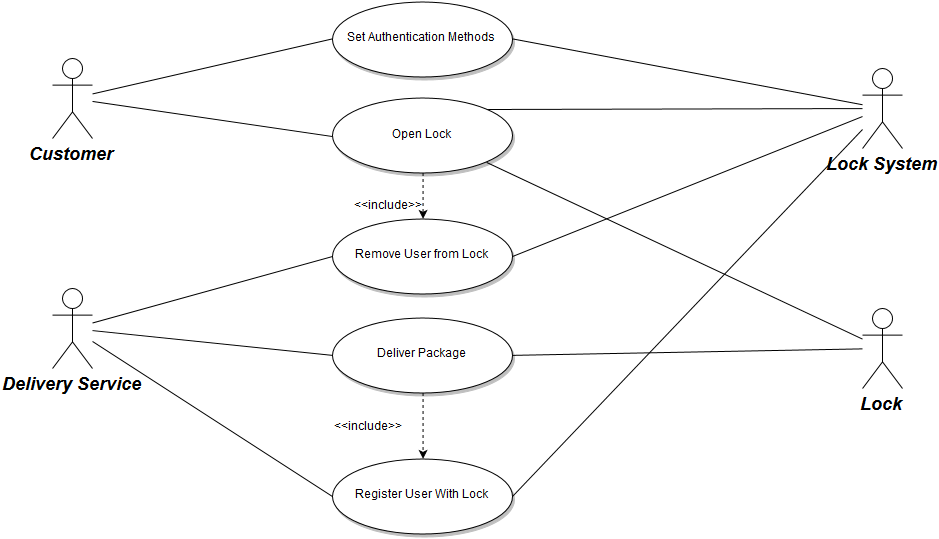

The diagram above was exported from draw.io. Its source (the exported page's mxGraphModel, read from the mxfile embedded in the PNG):
<mxGraphModel dx="1713" dy="972" grid="1" gridSize="10" guides="1" tooltips="1" connect="1" arrows="1" fold="1" page="0" pageScale="1.5" pageWidth="826" pageHeight="1169" background="#ffffff" math="0" shadow="0">
  <root>
    <mxCell id="0" style=";html=1;" />
    <mxCell id="1" style=";html=1;" parent="0" />
    <mxCell id="546772afa76b4ddf-158" value="Customer" style="shape=umlActor;verticalLabelPosition=bottom;verticalAlign=top;fillColor=#FFFFFF;strokeColor=#000000;fontStyle=3;fontSize=18;fontFamily=Helvetica;strokeWidth=1;html=1;gradientColor=none;" vertex="1" parent="1">
      <mxGeometry x="-260" y="-130" width="40" height="80" as="geometry" />
    </mxCell>
    <mxCell id="546772afa76b4ddf-170" style="edgeStyle=none;rounded=0;html=1;exitX=0.855;exitY=0.145;exitPerimeter=0;endArrow=none;endFill=0;jettySize=auto;orthogonalLoop=1;strokeWidth=1;" edge="1" parent="1" source="546772afa76b4ddf-159" target="546772afa76b4ddf-168">
      <mxGeometry relative="1" as="geometry" />
    </mxCell>
    <mxCell id="546772afa76b4ddf-171" style="edgeStyle=none;rounded=0;html=1;exitX=0.855;exitY=0.855;exitPerimeter=0;endArrow=none;endFill=0;jettySize=auto;orthogonalLoop=1;strokeWidth=1;" edge="1" parent="1" source="546772afa76b4ddf-159" target="546772afa76b4ddf-169">
      <mxGeometry relative="1" as="geometry" />
    </mxCell>
    <mxCell id="546772afa76b4ddf-172" style="edgeStyle=none;rounded=0;html=1;exitX=0;exitY=0.5;exitPerimeter=0;endArrow=none;endFill=0;jettySize=auto;orthogonalLoop=1;strokeWidth=1;" edge="1" parent="1" source="546772afa76b4ddf-185" target="546772afa76b4ddf-161">
      <mxGeometry relative="1" as="geometry" />
    </mxCell>
    <mxCell id="546772afa76b4ddf-192" style="edgeStyle=none;rounded=0;html=1;exitX=0.5;exitY=1;exitPerimeter=0;entryX=0.5;entryY=0;entryPerimeter=0;endArrow=classic;endFill=1;jettySize=auto;orthogonalLoop=1;strokeWidth=1;dashed=1;" edge="1" parent="1" source="546772afa76b4ddf-159" target="546772afa76b4ddf-189">
      <mxGeometry relative="1" as="geometry" />
    </mxCell>
    <mxCell id="546772afa76b4ddf-159" value="Open Lock&lt;br&gt;" style="shape=mxgraph.flowchart.on-page_reference;fillColor=#FFFFFF;strokeColor=#000000;strokeWidth=1;shadow=1;gradientColor=none;html=1;" vertex="1" parent="1">
      <mxGeometry x="20" y="-90" width="180" height="75" as="geometry" />
    </mxCell>
    <mxCell id="546772afa76b4ddf-160" value="" style="edgeStyle=none;strokeWidth=1;endArrow=none;endFill=0;strokeColor=#000000;html=1;entryX=0;entryY=0.5;entryPerimeter=0;" edge="1" parent="1" source="546772afa76b4ddf-158" target="546772afa76b4ddf-159">
      <mxGeometry x="-430" y="-50" width="100" height="100" as="geometry">
        <mxPoint x="-160" y="-68.20000000000005" as="sourcePoint" />
        <mxPoint x="20" y="-52" as="targetPoint" />
      </mxGeometry>
    </mxCell>
    <mxCell id="546772afa76b4ddf-161" value="Delivery Service&lt;br&gt;" style="shape=umlActor;verticalLabelPosition=bottom;verticalAlign=top;fillColor=#FFFFFF;strokeColor=#000000;fontStyle=3;fontSize=18;fontFamily=Helvetica;strokeWidth=1;html=1;gradientColor=none;" vertex="1" parent="1">
      <mxGeometry x="-260" y="100" width="40" height="80" as="geometry" />
    </mxCell>
    <mxCell id="546772afa76b4ddf-168" value="Lock System&lt;br&gt;" style="shape=umlActor;verticalLabelPosition=bottom;verticalAlign=top;fillColor=#FFFFFF;strokeColor=#000000;fontStyle=3;fontSize=18;fontFamily=Helvetica;strokeWidth=1;html=1;gradientColor=none;" vertex="1" parent="1">
      <mxGeometry x="550" y="-120" width="40" height="80" as="geometry" />
    </mxCell>
    <mxCell id="546772afa76b4ddf-169" value="Lock" style="shape=umlActor;verticalLabelPosition=bottom;verticalAlign=top;fillColor=#FFFFFF;strokeColor=#000000;fontStyle=3;fontSize=18;fontFamily=Helvetica;strokeWidth=1;html=1;gradientColor=none;" vertex="1" parent="1">
      <mxGeometry x="550" y="120" width="40" height="80" as="geometry" />
    </mxCell>
    <mxCell id="546772afa76b4ddf-176" style="edgeStyle=none;rounded=0;html=1;exitX=1;exitY=0.5;exitPerimeter=0;endArrow=none;endFill=0;jettySize=auto;orthogonalLoop=1;strokeWidth=1;" edge="1" parent="1" source="546772afa76b4ddf-174" target="546772afa76b4ddf-168">
      <mxGeometry relative="1" as="geometry" />
    </mxCell>
    <mxCell id="546772afa76b4ddf-181" style="edgeStyle=none;rounded=0;html=1;exitX=0;exitY=0.5;exitPerimeter=0;endArrow=none;endFill=0;jettySize=auto;orthogonalLoop=1;strokeWidth=1;" edge="1" parent="1" source="546772afa76b4ddf-174" target="546772afa76b4ddf-161">
      <mxGeometry relative="1" as="geometry" />
    </mxCell>
    <mxCell id="546772afa76b4ddf-174" value="Register User With Lock&lt;br&gt;" style="shape=mxgraph.flowchart.on-page_reference;fillColor=#FFFFFF;strokeColor=#000000;strokeWidth=1;shadow=1;gradientColor=none;html=1;" vertex="1" parent="1">
      <mxGeometry x="20" y="270" width="180" height="75" as="geometry" />
    </mxCell>
    <mxCell id="546772afa76b4ddf-178" style="edgeStyle=none;rounded=0;html=1;exitX=0;exitY=0.5;exitPerimeter=0;endArrow=none;endFill=0;jettySize=auto;orthogonalLoop=1;strokeWidth=1;" edge="1" parent="1" source="546772afa76b4ddf-177" target="546772afa76b4ddf-158">
      <mxGeometry relative="1" as="geometry" />
    </mxCell>
    <mxCell id="546772afa76b4ddf-179" style="edgeStyle=none;rounded=0;html=1;exitX=1;exitY=0.5;exitPerimeter=0;endArrow=none;endFill=0;jettySize=auto;orthogonalLoop=1;strokeWidth=1;" edge="1" parent="1" source="546772afa76b4ddf-177" target="546772afa76b4ddf-168">
      <mxGeometry relative="1" as="geometry" />
    </mxCell>
    <mxCell id="546772afa76b4ddf-177" value="Set Authentication Methods&lt;br&gt;" style="shape=mxgraph.flowchart.on-page_reference;fillColor=#FFFFFF;strokeColor=#000000;strokeWidth=1;shadow=1;gradientColor=none;html=1;" vertex="1" parent="1">
      <mxGeometry x="20" y="-187" width="180" height="75" as="geometry" />
    </mxCell>
    <mxCell id="546772afa76b4ddf-188" style="edgeStyle=none;rounded=0;html=1;exitX=1;exitY=0.5;exitPerimeter=0;endArrow=none;endFill=0;jettySize=auto;orthogonalLoop=1;strokeWidth=1;" edge="1" parent="1" source="546772afa76b4ddf-185" target="546772afa76b4ddf-169">
      <mxGeometry relative="1" as="geometry" />
    </mxCell>
    <mxCell id="546772afa76b4ddf-185" value="Deliver Package&lt;br&gt;" style="shape=mxgraph.flowchart.on-page_reference;fillColor=#FFFFFF;strokeColor=#000000;strokeWidth=1;shadow=1;gradientColor=none;html=1;" vertex="1" parent="1">
      <mxGeometry x="20" y="129" width="180" height="75" as="geometry" />
    </mxCell>
    <mxCell id="546772afa76b4ddf-186" style="edgeStyle=none;rounded=0;html=1;exitX=0.5;exitY=1;exitPerimeter=0;entryX=0.5;entryY=0;entryPerimeter=0;endArrow=classic;endFill=1;jettySize=auto;orthogonalLoop=1;strokeWidth=1;dashed=1;" edge="1" parent="1" source="546772afa76b4ddf-185" target="546772afa76b4ddf-174">
      <mxGeometry x="-39.470588235294144" y="259.7647058823529" as="geometry">
        <mxPoint x="-39.470588235294144" y="318.58823529411757" as="sourcePoint" />
        <mxPoint x="20.529411764705856" y="259.7647058823529" as="targetPoint" />
      </mxGeometry>
    </mxCell>
    <mxCell id="546772afa76b4ddf-187" value="&amp;lt;&amp;lt;include&amp;gt;&amp;gt;" style="text;html=1;resizable=0;points=[];autosize=1;align=left;verticalAlign=top;spacingTop=-4;" vertex="1" parent="1">
      <mxGeometry x="20" y="230" width="80" height="20" as="geometry" />
    </mxCell>
    <mxCell id="546772afa76b4ddf-190" style="edgeStyle=none;rounded=0;html=1;exitX=0;exitY=0.5;exitPerimeter=0;endArrow=none;endFill=0;jettySize=auto;orthogonalLoop=1;strokeWidth=1;" edge="1" parent="1" source="546772afa76b4ddf-189" target="546772afa76b4ddf-161">
      <mxGeometry relative="1" as="geometry" />
    </mxCell>
    <mxCell id="546772afa76b4ddf-191" style="edgeStyle=none;rounded=0;html=1;exitX=1;exitY=0.5;exitPerimeter=0;endArrow=none;endFill=0;jettySize=auto;orthogonalLoop=1;strokeWidth=1;" edge="1" parent="1" source="546772afa76b4ddf-189" target="546772afa76b4ddf-168">
      <mxGeometry relative="1" as="geometry" />
    </mxCell>
    <mxCell id="546772afa76b4ddf-189" value="Remove User from Lock&lt;br&gt;" style="shape=mxgraph.flowchart.on-page_reference;fillColor=#FFFFFF;strokeColor=#000000;strokeWidth=1;shadow=1;gradientColor=none;html=1;" vertex="1" parent="1">
      <mxGeometry x="20" y="30" width="180" height="75" as="geometry" />
    </mxCell>
    <mxCell id="546772afa76b4ddf-193" value="&amp;lt;&amp;lt;include&amp;gt;&amp;gt;" style="text;html=1;resizable=0;points=[];autosize=1;align=left;verticalAlign=top;spacingTop=-4;" vertex="1" parent="1">
      <mxGeometry x="40" y="9" width="80" height="20" as="geometry" />
    </mxCell>
  </root>
</mxGraphModel>